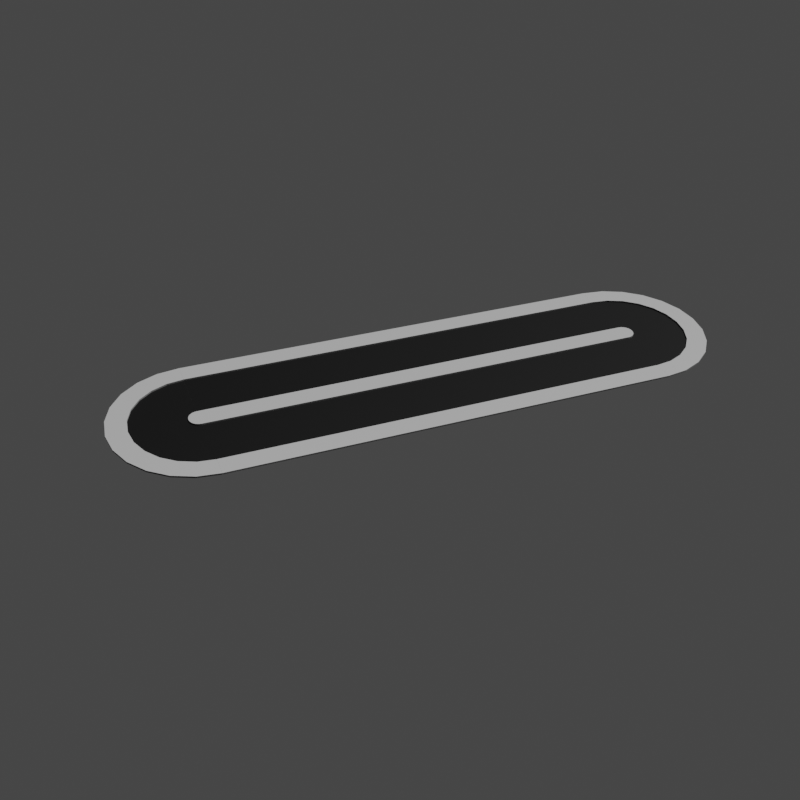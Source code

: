 # Source: Thumbnail_02.blend  (saved by Blender 2.80.75; exported with 4.5.12 LTS)
import bpy
from mathutils import Matrix  # noqa: F401  (used for matrix-valued properties, if any)

bpy.ops.wm.read_factory_settings(use_empty=True)
scene = bpy.context.scene
scene.name = 'Scene'

# ---- collections
col_collection = bpy.data.collections.new('Collection'); scene.collection.children.link(col_collection)

# ---- images (referenced by path relative to the original .blend; pixels are not part of the script)
import os
ASSET_DIR = os.environ.get("B2B_ASSET_DIR", "")  # directory of the original .blend (textures are referenced by path, not embedded)
HERE = os.path.dirname(os.path.abspath(__file__))  # packed textures are extracted next to this script under _unpacked/

def load_image(name, relpath, width, height, colorspace="sRGB"):
    """Load a texture the original file referenced (path relative to the .blend, or extracted next to this script)."""
    p = next((c for c in (os.path.join(HERE, relpath), os.path.join(ASSET_DIR, relpath)) if relpath and os.path.exists(c)), "")
    if p:
        img = bpy.data.images.load(p, check_existing=True)
        img.name = name
    else:  # same state as the original file: an image datablock whose file is absent (Cycles renders it pink)
        img = bpy.data.images.new(name, width, height)
        img.source = "FILE"
        img.filepath = "//" + (relpath or name)
    img.colorspace_settings.name = colorspace
    return img
img_road_002 = load_image('Road.002', 'road_02.png', 1024, 1024, 'sRGB')
img_end_01_001 = load_image('end_01.001', 'end_02.png', 1024, 1024, 'sRGB')

# ---- materials (node trees are filled in below, after node groups)
mat_material_018 = bpy.data.materials.new('Material.018')
mat_material_017 = bpy.data.materials.new('Material.017')
mat_material_016 = bpy.data.materials.new('Material.016')
mat_material_021 = bpy.data.materials.new('Material.021')
mat_material_020 = bpy.data.materials.new('Material.020')
mat_material_019 = bpy.data.materials.new('Material.019')

# ---- material node trees
mat_material_018.use_nodes = True; mat_material_018.node_tree.nodes.clear()
_N = mat_material_018.node_tree.nodes; _L = mat_material_018.node_tree.links
n0 = _N.new('ShaderNodeOutputMaterial'); n0.name = 'Material Output'; n0.location = (300, 300)
n1 = _N.new('ShaderNodeBsdfPrincipled'); n1.name = 'Principled BSDF'; n1.location = (10, 300)
n1.distribution = 'GGX'
n1.subsurface_method = 'BURLEY'
n1.inputs[0].default_value = (1.0, 1.0, 1.0, 1.0)
n1.inputs[3].default_value = 1.45
n1.inputs[27].default_value = (0.0, 0.0, 0.0, 1.0)
n1.inputs[28].default_value = 1.0
n2 = _N.new('ShaderNodeTexImage'); n2.name = 'Image Texture'; n2.location = (-4, 597)
n2.image = img_road_002
_L.new(n1.outputs[0], n0.inputs[0])
n0.is_active_output = True
mat_material_017.use_nodes = True; mat_material_017.node_tree.nodes.clear()
_N = mat_material_017.node_tree.nodes; _L = mat_material_017.node_tree.links
n0 = _N.new('ShaderNodeOutputMaterial'); n0.name = 'Material Output'; n0.location = (300, 300)
n1 = _N.new('ShaderNodeBsdfPrincipled'); n1.name = 'Principled BSDF'; n1.location = (10, 300)
n1.distribution = 'GGX'
n1.subsurface_method = 'BURLEY'
n1.inputs[0].default_value = (0.0, 0.0, 0.0, 1.0)
n1.inputs[3].default_value = 1.45
n1.inputs[13].default_value = 0.1261
n1.inputs[27].default_value = (0.0, 0.0, 0.0, 1.0)
n1.inputs[28].default_value = 1.0
n2 = _N.new('ShaderNodeTexImage'); n2.name = 'Image Texture'; n2.location = (24, 586)
n2.image = img_road_002
_L.new(n1.outputs[0], n0.inputs[0])
n0.is_active_output = True
mat_material_016.use_nodes = True; mat_material_016.node_tree.nodes.clear()
_N = mat_material_016.node_tree.nodes; _L = mat_material_016.node_tree.links
n0 = _N.new('ShaderNodeOutputMaterial'); n0.name = 'Material Output'; n0.location = (300, 300)
n1 = _N.new('ShaderNodeBsdfPrincipled'); n1.name = 'Principled BSDF'; n1.location = (10, 300)
n1.distribution = 'GGX'
n1.subsurface_method = 'BURLEY'
n1.inputs[0].default_value = (0.1193, 0.1193, 0.1193, 1.0)
n1.inputs[3].default_value = 1.45
n1.inputs[27].default_value = (0.0, 0.0, 0.0, 1.0)
n1.inputs[28].default_value = 1.0
n2 = _N.new('ShaderNodeTexImage'); n2.name = 'Image Texture'; n2.location = (20, 595)
n2.image = img_road_002
_L.new(n1.outputs[0], n0.inputs[0])
n0.is_active_output = True
mat_material_021.use_nodes = True; mat_material_021.node_tree.nodes.clear()
_N = mat_material_021.node_tree.nodes; _L = mat_material_021.node_tree.links
n0 = _N.new('ShaderNodeOutputMaterial'); n0.name = 'Material Output'; n0.location = (300, 300)
n1 = _N.new('ShaderNodeBsdfPrincipled'); n1.name = 'Principled BSDF'; n1.location = (10, 300)
n1.distribution = 'GGX'
n1.subsurface_method = 'BURLEY'
n1.inputs[0].default_value = (1.0, 1.0, 1.0, 1.0)
n1.inputs[3].default_value = 1.45
n1.inputs[27].default_value = (0.0, 0.0, 0.0, 1.0)
n1.inputs[28].default_value = 1.0
n2 = _N.new('ShaderNodeTexImage'); n2.name = 'Image Texture'; n2.location = (-4, 597)
n2.image = img_end_01_001
_L.new(n1.outputs[0], n0.inputs[0])
n0.is_active_output = True
mat_material_020.use_nodes = True; mat_material_020.node_tree.nodes.clear()
_N = mat_material_020.node_tree.nodes; _L = mat_material_020.node_tree.links
n0 = _N.new('ShaderNodeOutputMaterial'); n0.name = 'Material Output'; n0.location = (300, 300)
n1 = _N.new('ShaderNodeBsdfPrincipled'); n1.name = 'Principled BSDF'; n1.location = (10, 300)
n1.distribution = 'GGX'
n1.subsurface_method = 'BURLEY'
n1.inputs[0].default_value = (0.0, 0.0, 0.0, 1.0)
n1.inputs[3].default_value = 1.45
n1.inputs[13].default_value = 0.1261
n1.inputs[27].default_value = (0.0, 0.0, 0.0, 1.0)
n1.inputs[28].default_value = 1.0
n2 = _N.new('ShaderNodeTexImage'); n2.name = 'Image Texture'; n2.location = (24, 586)
n2.image = img_end_01_001
_L.new(n1.outputs[0], n0.inputs[0])
n0.is_active_output = True
mat_material_019.use_nodes = True; mat_material_019.node_tree.nodes.clear()
_N = mat_material_019.node_tree.nodes; _L = mat_material_019.node_tree.links
n0 = _N.new('ShaderNodeOutputMaterial'); n0.name = 'Material Output'; n0.location = (300, 300)
n1 = _N.new('ShaderNodeBsdfPrincipled'); n1.name = 'Principled BSDF'; n1.location = (10, 300)
n1.distribution = 'GGX'
n1.subsurface_method = 'BURLEY'
n1.inputs[0].default_value = (0.1193, 0.1193, 0.1193, 1.0)
n1.inputs[3].default_value = 1.45
n1.inputs[27].default_value = (0.0, 0.0, 0.0, 1.0)
n1.inputs[28].default_value = 1.0
n2 = _N.new('ShaderNodeTexImage'); n2.name = 'Image Texture'; n2.location = (20, 595)
n2.image = img_end_01_001
_L.new(n1.outputs[0], n0.inputs[0])
n0.is_active_output = True

# ---- world
world_world = bpy.data.worlds.new('World'); scene.world = world_world
world_world.use_nodes = True; world_world.node_tree.nodes.clear()
_N = world_world.node_tree.nodes; _L = world_world.node_tree.links
n0 = _N.new('ShaderNodeOutputWorld'); n0.name = 'World Output'; n0.location = (300, 300)
n1 = _N.new('ShaderNodeBackground'); n1.name = 'Background'; n1.location = (10, 300)
n1.inputs[0].default_value = (0.05088, 0.05088, 0.05088, 1.0)
_L.new(n1.outputs[0], n0.inputs[0])
n0.is_active_output = True
world_world.color = (0.05088, 0.05088, 0.05088)
world_world.use_sun_shadow = False
world_world.sun_shadow_jitter_overblur = 0.0

# ---- cameras
cam_camera = bpy.data.cameras.new('Camera')
cam_camera.clip_end = 100.0
cam_camera.ortho_scale = 7.314

# ---- lights
light_light = bpy.data.lights.new('Light', 'SUN')
light_light.transmission_factor = 0.0
light_light.angle = 0.1993
light_light.shadow_soft_size = 0.1
light_light.shadow_cascade_max_distance = 1000.0

# ---- meshes
me_plane = bpy.data.meshes.new('Plane')
me_plane.from_pydata([(-3.912, 0.0, -1.863e-09), (-0.6096, 0.0, -1.863e-09), (-3.912, 0.0, 0.1), (-5.132, 0.0, 0.1), (-5.132, 0.0, -1.863e-09), (-3.912, 1.5, -1.863e-09), (-3.912, 1.5, 0.1), (-5.132, 1.5, 0.1), (-5.132, 1.5, -1.863e-09), (-3.912, 4.5, -1.863e-09), (-3.912, 4.5, 0.1), (-5.132, 4.5, 0.1), (-5.132, 4.5, -1.863e-09), (-0.6096, 3.0, -1.863e-09), (-3.912, 3.0, -1.863e-09), (-3.912, 3.0, 0.1), (-5.132, 3.0, 0.1), (-5.132, 3.0, -1.863e-09), (3.912, 0.0, -1.863e-09), (3.912, 0.0, 0.1), (5.132, 0.0, 0.1), (5.132, 0.0, -1.863e-09), (0.6096, 1.5, -1.863e-09), (3.912, 1.5, -1.863e-09), (3.912, 1.5, 0.1), (5.132, 1.5, 0.1), (5.132, 1.5, -1.863e-09), (3.912, 4.5, -1.863e-09), (0.6096, 4.5, -1.863e-09), (3.912, 4.5, 0.1), (5.132, 4.5, 0.1), (5.132, 4.5, -1.863e-09), (3.912, 3.0, -1.863e-09), (3.912, 3.0, 0.1), (5.132, 3.0, 0.1), (5.132, 3.0, -1.863e-09), (-0.6096, 0.0, 0.1), (0.6096, 0.0, 0.1), (0.6096, 0.0, -1.863e-09), (-0.6096, 1.5, -1.863e-09), (-0.6096, 1.5, 0.1), (0.6096, 1.5, 0.1), (-0.6096, 4.5, -1.863e-09), (-0.6096, 4.5, 0.1), (0.6096, 4.5, 0.1), (-0.6096, 3.0, 0.1), (0.6096, 3.0, 0.1), (0.6096, 3.0, -1.863e-09), (-3.912, 4.5, -1.863e-09), (-0.6096, 4.5, -1.863e-09), (-3.912, 4.5, 0.1), (-5.132, 4.5, 0.1), (-5.132, 4.5, -1.863e-09), (-3.912, 6.0, -1.863e-09), (-3.912, 6.0, 0.1), (-5.132, 6.0, 0.1), (-5.132, 6.0, -1.863e-09), (-3.912, 9.0, -1.863e-09), (-3.912, 9.0, 0.1), (-5.132, 9.0, 0.1), (-5.132, 9.0, -1.863e-09), (-0.6096, 7.5, -1.863e-09), (-3.912, 7.5, -1.863e-09), (-3.912, 7.5, 0.1), (-5.132, 7.5, 0.1), (-5.132, 7.5, -1.863e-09), (3.912, 4.5, -1.863e-09), (3.912, 4.5, 0.1), (5.132, 4.5, 0.1), (5.132, 4.5, -1.863e-09), (0.6096, 6.0, -1.863e-09), (3.912, 6.0, -1.863e-09), (3.912, 6.0, 0.1), (5.132, 6.0, 0.1), (5.132, 6.0, -1.863e-09), (3.912, 9.0, -1.863e-09), (0.6096, 9.0, -1.863e-09), (3.912, 9.0, 0.1), (5.132, 9.0, 0.1), (5.132, 9.0, -1.863e-09), (3.912, 7.5, -1.863e-09), (3.912, 7.5, 0.1), (5.132, 7.5, 0.1), (5.132, 7.5, -1.863e-09), (-0.6096, 4.5, 0.1), (0.6096, 4.5, 0.1), (0.6096, 4.5, -1.863e-09), (-0.6096, 6.0, -1.863e-09), (-0.6096, 6.0, 0.1), (0.6096, 6.0, 0.1), (-0.6096, 9.0, -1.863e-09), (-0.6096, 9.0, 0.1), (0.6096, 9.0, 0.1), (-0.6096, 7.5, 0.1), (0.6096, 7.5, 0.1), (0.6096, 7.5, -1.863e-09), (-3.912, 9.0, -1.863e-09), (-0.6096, 9.0, -1.863e-09), (-3.912, 9.0, 0.1), (-5.132, 9.0, 0.1), (-5.132, 9.0, -1.863e-09), (-3.912, 10.5, -1.863e-09), (-3.912, 10.5, 0.1), (-5.132, 10.5, 0.1), (-5.132, 10.5, -1.863e-09), (-3.912, 13.5, -1.863e-09), (-3.912, 13.5, 0.1), (-5.132, 13.5, 0.1), (-5.132, 13.5, -1.863e-09), (-0.6096, 12.0, -1.863e-09), (-3.912, 12.0, -1.863e-09), (-3.912, 12.0, 0.1), (-5.132, 12.0, 0.1), (-5.132, 12.0, -1.863e-09), (3.912, 9.0, -1.863e-09), (3.912, 9.0, 0.1), (5.132, 9.0, 0.1), (5.132, 9.0, -1.863e-09), (0.6096, 10.5, -1.863e-09), (3.912, 10.5, -1.863e-09), (3.912, 10.5, 0.1), (5.132, 10.5, 0.1), (5.132, 10.5, -1.863e-09), (3.912, 13.5, -1.863e-09), (0.6096, 13.5, -1.863e-09), (3.912, 13.5, 0.1), (5.132, 13.5, 0.1), (5.132, 13.5, -1.863e-09), (3.912, 12.0, -1.863e-09), (3.912, 12.0, 0.1), (5.132, 12.0, 0.1), (5.132, 12.0, -1.863e-09), (-0.6096, 9.0, 0.1), (0.6096, 9.0, 0.1), (0.6096, 9.0, -1.863e-09), (-0.6096, 10.5, -1.863e-09), (-0.6096, 10.5, 0.1), (0.6096, 10.5, 0.1), (-0.6096, 13.5, -1.863e-09), (-0.6096, 13.5, 0.1), (0.6096, 13.5, 0.1), (-0.6096, 12.0, 0.1), (0.6096, 12.0, 0.1), (0.6096, 12.0, -1.863e-09), (-3.912, 13.5, -1.863e-09), (-0.6096, 13.5, -1.863e-09), (-3.912, 13.5, 0.1), (-5.132, 13.5, 0.1), (-5.132, 13.5, -1.863e-09), (-3.912, 15.0, -1.863e-09), (-3.912, 15.0, 0.1), (-5.132, 15.0, 0.1), (-5.132, 15.0, -1.863e-09), (-3.912, 18.0, -1.863e-09), (-3.912, 18.0, 0.1), (-5.132, 18.0, 0.1), (-5.132, 18.0, -1.863e-09), (-0.6096, 16.5, -1.863e-09), (-3.912, 16.5, -1.863e-09), (-3.912, 16.5, 0.1), (-5.132, 16.5, 0.1), (-5.132, 16.5, -1.863e-09), (3.912, 13.5, -1.863e-09), (3.912, 13.5, 0.1), (5.132, 13.5, 0.1), (5.132, 13.5, -1.863e-09), (0.6096, 15.0, -1.863e-09), (3.912, 15.0, -1.863e-09), (3.912, 15.0, 0.1), (5.132, 15.0, 0.1), (5.132, 15.0, -1.863e-09), (3.912, 18.0, -1.863e-09), (0.6096, 18.0, -1.863e-09), (3.912, 18.0, 0.1), (5.132, 18.0, 0.1), (5.132, 18.0, -1.863e-09), (3.912, 16.5, -1.863e-09), (3.912, 16.5, 0.1), (5.132, 16.5, 0.1), (5.132, 16.5, -1.863e-09), (-0.6096, 13.5, 0.1), (0.6096, 13.5, 0.1), (0.6096, 13.5, -1.863e-09), (-0.6096, 15.0, -1.863e-09), (-0.6096, 15.0, 0.1), (0.6096, 15.0, 0.1), (-0.6096, 18.0, -1.863e-09), (-0.6096, 18.0, 0.1), (0.6096, 18.0, 0.1), (-0.6096, 16.5, 0.1), (0.6096, 16.5, 0.1), (0.6096, 16.5, -1.863e-09), (-3.912, 18.0, -1.863e-09), (-0.6096, 18.0, -1.863e-09), (-3.912, 18.0, 0.1), (-5.132, 18.0, 0.1), (-5.132, 18.0, -1.863e-09), (-3.912, 19.5, -1.863e-09), (-3.912, 19.5, 0.1), (-5.132, 19.5, 0.1), (-5.132, 19.5, -1.863e-09), (-3.912, 22.5, -1.863e-09), (-3.912, 22.5, 0.1), (-5.132, 22.5, 0.1), (-5.132, 22.5, -1.863e-09), (-0.6096, 21.0, -1.863e-09), (-3.912, 21.0, -1.863e-09), (-3.912, 21.0, 0.1), (-5.132, 21.0, 0.1), (-5.132, 21.0, -1.863e-09), (3.912, 18.0, -1.863e-09), (3.912, 18.0, 0.1), (5.132, 18.0, 0.1), (5.132, 18.0, -1.863e-09), (0.6096, 19.5, -1.863e-09), (3.912, 19.5, -1.863e-09), (3.912, 19.5, 0.1), (5.132, 19.5, 0.1), (5.132, 19.5, -1.863e-09), (3.912, 22.5, -1.863e-09), (0.6096, 22.5, -1.863e-09), (3.912, 22.5, 0.1), (5.132, 22.5, 0.1), (5.132, 22.5, -1.863e-09), (3.912, 21.0, -1.863e-09), (3.912, 21.0, 0.1), (5.132, 21.0, 0.1), (5.132, 21.0, -1.863e-09), (-0.6096, 18.0, 0.1), (0.6096, 18.0, 0.1), (0.6096, 18.0, -1.863e-09), (-0.6096, 19.5, -1.863e-09), (-0.6096, 19.5, 0.1), (0.6096, 19.5, 0.1), (-0.6096, 22.5, -1.863e-09), (-0.6096, 22.5, 0.1), (0.6096, 22.5, 0.1), (-0.6096, 21.0, 0.1), (0.6096, 21.0, 0.1), (0.6096, 21.0, -1.863e-09), (-3.912, 22.5, -1.863e-09), (-0.6096, 22.5, -1.863e-09), (-3.912, 22.5, 0.1), (-5.132, 22.5, 0.1), (-5.132, 22.5, -1.863e-09), (-3.912, 24.0, -1.863e-09), (-3.912, 24.0, 0.1), (-5.132, 24.0, 0.1), (-5.132, 24.0, -1.863e-09), (-3.912, 27.0, -1.863e-09), (-3.912, 27.0, 0.1), (-5.132, 27.0, 0.1), (-5.132, 27.0, -1.863e-09), (-0.6096, 25.5, -1.863e-09), (-3.912, 25.5, -1.863e-09), (-3.912, 25.5, 0.1), (-5.132, 25.5, 0.1), (-5.132, 25.5, -1.863e-09), (3.912, 22.5, -1.863e-09), (3.912, 22.5, 0.1), (5.132, 22.5, 0.1), (5.132, 22.5, -1.863e-09), (0.6096, 24.0, -1.863e-09), (3.912, 24.0, -1.863e-09), (3.912, 24.0, 0.1), (5.132, 24.0, 0.1), (5.132, 24.0, -1.863e-09), (3.912, 27.0, -1.863e-09), (0.6096, 27.0, -1.863e-09), (3.912, 27.0, 0.1), (5.132, 27.0, 0.1), (5.132, 27.0, -1.863e-09), (3.912, 25.5, -1.863e-09), (3.912, 25.5, 0.1), (5.132, 25.5, 0.1), (5.132, 25.5, -1.863e-09), (-0.6096, 22.5, 0.1), (0.6096, 22.5, 0.1), (0.6096, 22.5, -1.863e-09), (-0.6096, 24.0, -1.863e-09), (-0.6096, 24.0, 0.1), (0.6096, 24.0, 0.1), (-0.6096, 27.0, -1.863e-09), (-0.6096, 27.0, 0.1), (0.6096, 27.0, 0.1), (-0.6096, 25.5, 0.1), (0.6096, 25.5, 0.1), (0.6096, 25.5, -1.863e-09)], [], [(5, 14, 15, 6), (5, 6, 2, 0), (6, 7, 3, 2), (7, 8, 4, 3), (1, 39, 5, 0), (13, 14, 5, 39), (6, 15, 16, 7), (7, 16, 17, 8), (14, 9, 10, 15), (15, 10, 11, 16), (16, 11, 12, 17), (42, 9, 14, 13), (23, 24, 33, 32), (23, 18, 19, 24), (24, 19, 20, 25), (25, 20, 21, 26), (38, 18, 23, 22), (47, 22, 23, 32), (24, 25, 34, 33), (25, 26, 35, 34), (32, 33, 29, 27), (33, 34, 30, 29), (34, 35, 31, 30), (28, 47, 32, 27), (39, 40, 45, 13), (39, 1, 36, 40), (40, 36, 37, 41), (41, 37, 38, 22), (40, 41, 46, 45), (41, 22, 47, 46), (13, 45, 43, 42), (45, 46, 44, 43), (46, 47, 28, 44), (53, 62, 63, 54), (53, 54, 50, 48), (54, 55, 51, 50), (55, 56, 52, 51), (49, 87, 53, 48), (61, 62, 53, 87), (54, 63, 64, 55), (55, 64, 65, 56), (62, 57, 58, 63), (63, 58, 59, 64), (64, 59, 60, 65), (90, 57, 62, 61), (71, 72, 81, 80), (71, 66, 67, 72), (72, 67, 68, 73), (73, 68, 69, 74), (86, 66, 71, 70), (95, 70, 71, 80), (72, 73, 82, 81), (73, 74, 83, 82), (80, 81, 77, 75), (81, 82, 78, 77), (82, 83, 79, 78), (76, 95, 80, 75), (87, 88, 93, 61), (87, 49, 84, 88), (88, 84, 85, 89), (89, 85, 86, 70), (88, 89, 94, 93), (89, 70, 95, 94), (61, 93, 91, 90), (93, 94, 92, 91), (94, 95, 76, 92), (101, 110, 111, 102), (101, 102, 98, 96), (102, 103, 99, 98), (103, 104, 100, 99), (97, 135, 101, 96), (109, 110, 101, 135), (102, 111, 112, 103), (103, 112, 113, 104), (110, 105, 106, 111), (111, 106, 107, 112), (112, 107, 108, 113), (138, 105, 110, 109), (119, 120, 129, 128), (119, 114, 115, 120), (120, 115, 116, 121), (121, 116, 117, 122), (134, 114, 119, 118), (143, 118, 119, 128), (120, 121, 130, 129), (121, 122, 131, 130), (128, 129, 125, 123), (129, 130, 126, 125), (130, 131, 127, 126), (124, 143, 128, 123), (135, 136, 141, 109), (135, 97, 132, 136), (136, 132, 133, 137), (137, 133, 134, 118), (136, 137, 142, 141), (137, 118, 143, 142), (109, 141, 139, 138), (141, 142, 140, 139), (142, 143, 124, 140), (149, 158, 159, 150), (149, 150, 146, 144), (150, 151, 147, 146), (151, 152, 148, 147), (145, 183, 149, 144), (157, 158, 149, 183), (150, 159, 160, 151), (151, 160, 161, 152), (158, 153, 154, 159), (159, 154, 155, 160), (160, 155, 156, 161), (186, 153, 158, 157), (167, 168, 177, 176), (167, 162, 163, 168), (168, 163, 164, 169), (169, 164, 165, 170), (182, 162, 167, 166), (191, 166, 167, 176), (168, 169, 178, 177), (169, 170, 179, 178), (176, 177, 173, 171), (177, 178, 174, 173), (178, 179, 175, 174), (172, 191, 176, 171), (183, 184, 189, 157), (183, 145, 180, 184), (184, 180, 181, 185), (185, 181, 182, 166), (184, 185, 190, 189), (185, 166, 191, 190), (157, 189, 187, 186), (189, 190, 188, 187), (190, 191, 172, 188), (197, 206, 207, 198), (197, 198, 194, 192), (198, 199, 195, 194), (199, 200, 196, 195), (193, 231, 197, 192), (205, 206, 197, 231), (198, 207, 208, 199), (199, 208, 209, 200), (206, 201, 202, 207), (207, 202, 203, 208), (208, 203, 204, 209), (234, 201, 206, 205), (215, 216, 225, 224), (215, 210, 211, 216), (216, 211, 212, 217), (217, 212, 213, 218), (230, 210, 215, 214), (239, 214, 215, 224), (216, 217, 226, 225), (217, 218, 227, 226), (224, 225, 221, 219), (225, 226, 222, 221), (226, 227, 223, 222), (220, 239, 224, 219), (231, 232, 237, 205), (231, 193, 228, 232), (232, 228, 229, 233), (233, 229, 230, 214), (232, 233, 238, 237), (233, 214, 239, 238), (205, 237, 235, 234), (237, 238, 236, 235), (238, 239, 220, 236), (245, 254, 255, 246), (245, 246, 242, 240), (246, 247, 243, 242), (247, 248, 244, 243), (241, 279, 245, 240), (253, 254, 245, 279), (246, 255, 256, 247), (247, 256, 257, 248), (254, 249, 250, 255), (255, 250, 251, 256), (256, 251, 252, 257), (282, 249, 254, 253), (263, 264, 273, 272), (263, 258, 259, 264), (264, 259, 260, 265), (265, 260, 261, 266), (278, 258, 263, 262), (287, 262, 263, 272), (264, 265, 274, 273), (265, 266, 275, 274), (272, 273, 269, 267), (273, 274, 270, 269), (274, 275, 271, 270), (268, 287, 272, 267), (279, 280, 285, 253), (279, 241, 276, 280), (280, 276, 277, 281), (281, 277, 278, 262), (280, 281, 286, 285), (281, 262, 287, 286), (253, 285, 283, 282), (285, 286, 284, 283), (286, 287, 268, 284)])
me_plane.polygons.foreach_set('material_index', [2, 2, 2, 2, 1, 1, 2, 2, 2, 2, 2, 1, 2, 2, 2, 2, 1, 1, 2, 2, 2, 2, 2, 1, 2, 2, 2, 2, 2, 2, 2, 2, 2, 2, 2, 2, 2, 1, 1, 2, 2, 2, 2, 2, 1, 2, 2, 2, 2, 1, 1, 2, 2, 2, 2, 2, 1, 2, 2, 2, 2, 2, 2, 2, 2, 2, 2, 2, 2, 2, 1, 1, 2, 2, 2, 2, 2, 1, 2, 2, 2, 2, 1, 1, 2, 2, 2, 2, 2, 1, 2, 2, 2, 2, 2, 2, 2, 2, 2, 2, 2, 2, 2, 1, 1, 2, 2, 2, 2, 2, 1, 2, 2, 2, 2, 1, 1, 2, 2, 2, 2, 2, 1, 2, 2, 2, 2, 2, 2, 2, 2, 2, 2, 2, 2, 2, 1, 1, 2, 2, 2, 2, 2, 1, 2, 2, 2, 2, 1, 1, 2, 2, 2, 2, 2, 1, 2, 2, 2, 2, 2, 2, 2, 2, 2, 2, 2, 2, 2, 1, 1, 2, 2, 2, 2, 2, 1, 2, 2, 2, 2, 1, 1, 2, 2, 2, 2, 2, 1, 2, 2, 2, 2, 2, 2, 2, 2, 2])
_uv = me_plane.uv_layers.new(name='UVMap')
_uv.uv.foreach_set('vector', [0.999, 0.9081, 0.999, 0.7283, 0.9101, 0.7283, 0.9101, 0.9081, 0.5445, 0.999, 0.5445, 0.9101, 0.3646, 0.9101, 0.3646, 0.999, 0.7263, 0.1828, 0.5465, 0.1828, 0.5465, 0.3626, 0.7263, 0.3626, 0.999, 0.1828, 0.9101, 0.1828, 0.9101, 0.3626, 0.999, 0.3626, 0.3626, 0.7263, 0.3626, 0.5465, 0.001001, 0.5465, 0.001001, 0.7263, 0.5445, 0.5445, 0.5445, 0.1828, 0.3646, 0.1828, 0.3646, 0.5445, 0.1808, 0.7283, 0.001001, 0.7283, 0.001001, 0.9081, 0.1808, 0.9081, 0.001001, 0.999, 0.1808, 0.999, 0.1808, 0.9101, 0.001001, 0.9101, 0.9081, 0.5445, 0.9081, 0.3646, 0.8192, 0.3646, 0.8192, 0.5445, 0.5445, 0.5465, 0.3646, 0.5465, 0.3646, 0.7263, 0.5445, 0.7263, 0.5465, 0.9081, 0.7263, 0.9081, 0.7263, 0.8192, 0.5465, 0.8192, 0.3626, 0.3626, 0.3626, 0.001001, 0.1828, 0.001001, 0.1828, 0.3626, 0.9081, 0.6354, 0.9081, 0.5465, 0.7283, 0.5465, 0.7283, 0.6354, 0.8172, 0.5445, 0.8172, 0.3646, 0.7283, 0.3646, 0.7283, 0.5445, 0.5445, 0.7283, 0.3646, 0.7283, 0.3646, 0.9081, 0.5445, 0.9081, 0.5465, 0.8172, 0.7263, 0.8172, 0.7263, 0.7283, 0.5465, 0.7283, 0.1808, 0.3626, 0.1808, 0.001001, 0.001001, 0.001001, 0.001001, 0.3626, 0.7263, 0.1808, 0.7263, 0.001001, 0.3646, 0.001001, 0.3646, 0.1808, 0.7263, 0.5465, 0.5465, 0.5465, 0.5465, 0.7263, 0.7263, 0.7263, 0.8172, 0.6374, 0.7283, 0.6374, 0.7283, 0.8172, 0.8172, 0.8172, 0.9081, 0.9081, 0.9081, 0.8192, 0.7283, 0.8192, 0.7283, 0.9081, 0.7263, 0.3646, 0.5465, 0.3646, 0.5465, 0.5445, 0.7263, 0.5445, 0.9081, 0.6374, 0.8192, 0.6374, 0.8192, 0.8172, 0.9081, 0.8172, 0.3626, 0.5445, 0.3626, 0.3646, 0.001001, 0.3646, 0.001001, 0.5445, 0.999, 0.001001, 0.9101, 0.001001, 0.9101, 0.1808, 0.999, 0.1808, 0.1828, 0.999, 0.3626, 0.999, 0.3626, 0.9101, 0.1828, 0.9101, 0.3626, 0.7283, 0.1828, 0.7283, 0.1828, 0.9081, 0.3626, 0.9081, 0.999, 0.5445, 0.999, 0.3646, 0.9101, 0.3646, 0.9101, 0.5445, 0.9081, 0.001001, 0.7283, 0.001001, 0.7283, 0.1808, 0.9081, 0.1808, 0.7263, 0.999, 0.7263, 0.9101, 0.5465, 0.9101, 0.5465, 0.999, 0.999, 0.5465, 0.9101, 0.5465, 0.9101, 0.7263, 0.999, 0.7263, 0.9081, 0.1828, 0.7283, 0.1828, 0.7283, 0.3626, 0.9081, 0.3626, 0.9081, 0.999, 0.9081, 0.9101, 0.7283, 0.9101, 0.7283, 0.999, 0.999, 0.9081, 0.999, 0.7283, 0.9101, 0.7283, 0.9101, 0.9081, 0.5445, 0.999, 0.5445, 0.9101, 0.3646, 0.9101, 0.3646, 0.999, 0.7263, 0.1828, 0.5465, 0.1828, 0.5465, 0.3626, 0.7263, 0.3626, 0.999, 0.1828, 0.9101, 0.1828, 0.9101, 0.3626, 0.999, 0.3626, 0.3626, 0.7263, 0.3626, 0.5465, 0.001001, 0.5465, 0.001001, 0.7263, 0.5445, 0.5445, 0.5445, 0.1828, 0.3646, 0.1828, 0.3646, 0.5445, 0.1808, 0.7283, 0.001001, 0.7283, 0.001001, 0.9081, 0.1808, 0.9081, 0.001001, 0.999, 0.1808, 0.999, 0.1808, 0.9101, 0.001001, 0.9101, 0.9081, 0.5445, 0.9081, 0.3646, 0.8192, 0.3646, 0.8192, 0.5445, 0.5445, 0.5465, 0.3646, 0.5465, 0.3646, 0.7263, 0.5445, 0.7263, 0.5465, 0.9081, 0.7263, 0.9081, 0.7263, 0.8192, 0.5465, 0.8192, 0.3626, 0.3626, 0.3626, 0.001001, 0.1828, 0.001001, 0.1828, 0.3626, 0.9081, 0.6354, 0.9081, 0.5465, 0.7283, 0.5465, 0.7283, 0.6354, 0.8172, 0.5445, 0.8172, 0.3646, 0.7283, 0.3646, 0.7283, 0.5445, 0.5445, 0.7283, 0.3646, 0.7283, 0.3646, 0.9081, 0.5445, 0.9081, 0.5465, 0.8172, 0.7263, 0.8172, 0.7263, 0.7283, 0.5465, 0.7283, 0.1808, 0.3626, 0.1808, 0.001001, 0.001001, 0.001001, 0.001001, 0.3626, 0.7263, 0.1808, 0.7263, 0.001001, 0.3646, 0.001001, 0.3646, 0.1808, 0.7263, 0.5465, 0.5465, 0.5465, 0.5465, 0.7263, 0.7263, 0.7263, 0.8172, 0.6374, 0.7283, 0.6374, 0.7283, 0.8172, 0.8172, 0.8172, 0.9081, 0.9081, 0.9081, 0.8192, 0.7283, 0.8192, 0.7283, 0.9081, 0.7263, 0.3646, 0.5465, 0.3646, 0.5465, 0.5445, 0.7263, 0.5445, 0.9081, 0.6374, 0.8192, 0.6374, 0.8192, 0.8172, 0.9081, 0.8172, 0.3626, 0.5445, 0.3626, 0.3646, 0.001001, 0.3646, 0.001001, 0.5445, 0.999, 0.001001, 0.9101, 0.001001, 0.9101, 0.1808, 0.999, 0.1808, 0.1828, 0.999, 0.3626, 0.999, 0.3626, 0.9101, 0.1828, 0.9101, 0.3626, 0.7283, 0.1828, 0.7283, 0.1828, 0.9081, 0.3626, 0.9081, 0.999, 0.5445, 0.999, 0.3646, 0.9101, 0.3646, 0.9101, 0.5445, 0.9081, 0.001001, 0.7283, 0.001001, 0.7283, 0.1808, 0.9081, 0.1808, 0.7263, 0.999, 0.7263, 0.9101, 0.5465, 0.9101, 0.5465, 0.999, 0.999, 0.5465, 0.9101, 0.5465, 0.9101, 0.7263, 0.999, 0.7263, 0.9081, 0.1828, 0.7283, 0.1828, 0.7283, 0.3626, 0.9081, 0.3626, 0.9081, 0.999, 0.9081, 0.9101, 0.7283, 0.9101, 0.7283, 0.999, 0.999, 0.9081, 0.999, 0.7283, 0.9101, 0.7283, 0.9101, 0.9081, 0.5445, 0.999, 0.5445, 0.9101, 0.3646, 0.9101, 0.3646, 0.999, 0.7263, 0.1828, 0.5465, 0.1828, 0.5465, 0.3626, 0.7263, 0.3626, 0.999, 0.1828, 0.9101, 0.1828, 0.9101, 0.3626, 0.999, 0.3626, 0.3626, 0.7263, 0.3626, 0.5465, 0.001001, 0.5465, 0.001001, 0.7263, 0.5445, 0.5445, 0.5445, 0.1828, 0.3646, 0.1828, 0.3646, 0.5445, 0.1808, 0.7283, 0.001001, 0.7283, 0.001001, 0.9081, 0.1808, 0.9081, 0.001001, 0.999, 0.1808, 0.999, 0.1808, 0.9101, 0.001001, 0.9101, 0.9081, 0.5445, 0.9081, 0.3646, 0.8192, 0.3646, 0.8192, 0.5445, 0.5445, 0.5465, 0.3646, 0.5465, 0.3646, 0.7263, 0.5445, 0.7263, 0.5465, 0.9081, 0.7263, 0.9081, 0.7263, 0.8192, 0.5465, 0.8192, 0.3626, 0.3626, 0.3626, 0.001001, 0.1828, 0.001001, 0.1828, 0.3626, 0.9081, 0.6354, 0.9081, 0.5465, 0.7283, 0.5465, 0.7283, 0.6354, 0.8172, 0.5445, 0.8172, 0.3646, 0.7283, 0.3646, 0.7283, 0.5445, 0.5445, 0.7283, 0.3646, 0.7283, 0.3646, 0.9081, 0.5445, 0.9081, 0.5465, 0.8172, 0.7263, 0.8172, 0.7263, 0.7283, 0.5465, 0.7283, 0.1808, 0.3626, 0.1808, 0.001001, 0.001001, 0.001001, 0.001001, 0.3626, 0.7263, 0.1808, 0.7263, 0.001001, 0.3646, 0.001001, 0.3646, 0.1808, 0.7263, 0.5465, 0.5465, 0.5465, 0.5465, 0.7263, 0.7263, 0.7263, 0.8172, 0.6374, 0.7283, 0.6374, 0.7283, 0.8172, 0.8172, 0.8172, 0.9081, 0.9081, 0.9081, 0.8192, 0.7283, 0.8192, 0.7283, 0.9081, 0.7263, 0.3646, 0.5465, 0.3646, 0.5465, 0.5445, 0.7263, 0.5445, 0.9081, 0.6374, 0.8192, 0.6374, 0.8192, 0.8172, 0.9081, 0.8172, 0.3626, 0.5445, 0.3626, 0.3646, 0.001001, 0.3646, 0.001001, 0.5445, 0.999, 0.001001, 0.9101, 0.001001, 0.9101, 0.1808, 0.999, 0.1808, 0.1828, 0.999, 0.3626, 0.999, 0.3626, 0.9101, 0.1828, 0.9101, 0.3626, 0.7283, 0.1828, 0.7283, 0.1828, 0.9081, 0.3626, 0.9081, 0.999, 0.5445, 0.999, 0.3646, 0.9101, 0.3646, 0.9101, 0.5445, 0.9081, 0.001001, 0.7283, 0.001001, 0.7283, 0.1808, 0.9081, 0.1808, 0.7263, 0.999, 0.7263, 0.9101, 0.5465, 0.9101, 0.5465, 0.999, 0.999, 0.5465, 0.9101, 0.5465, 0.9101, 0.7263, 0.999, 0.7263, 0.9081, 0.1828, 0.7283, 0.1828, 0.7283, 0.3626, 0.9081, 0.3626, 0.9081, 0.999, 0.9081, 0.9101, 0.7283, 0.9101, 0.7283, 0.999, 0.999, 0.9081, 0.999, 0.7283, 0.9101, 0.7283, 0.9101, 0.9081, 0.5445, 0.999, 0.5445, 0.9101, 0.3646, 0.9101, 0.3646, 0.999, 0.7263, 0.1828, 0.5465, 0.1828, 0.5465, 0.3626, 0.7263, 0.3626, 0.999, 0.1828, 0.9101, 0.1828, 0.9101, 0.3626, 0.999, 0.3626, 0.3626, 0.7263, 0.3626, 0.5465, 0.001001, 0.5465, 0.001001, 0.7263, 0.5445, 0.5445, 0.5445, 0.1828, 0.3646, 0.1828, 0.3646, 0.5445, 0.1808, 0.7283, 0.001001, 0.7283, 0.001001, 0.9081, 0.1808, 0.9081, 0.001001, 0.999, 0.1808, 0.999, 0.1808, 0.9101, 0.001001, 0.9101, 0.9081, 0.5445, 0.9081, 0.3646, 0.8192, 0.3646, 0.8192, 0.5445, 0.5445, 0.5465, 0.3646, 0.5465, 0.3646, 0.7263, 0.5445, 0.7263, 0.5465, 0.9081, 0.7263, 0.9081, 0.7263, 0.8192, 0.5465, 0.8192, 0.3626, 0.3626, 0.3626, 0.001001, 0.1828, 0.001001, 0.1828, 0.3626, 0.9081, 0.6354, 0.9081, 0.5465, 0.7283, 0.5465, 0.7283, 0.6354, 0.8172, 0.5445, 0.8172, 0.3646, 0.7283, 0.3646, 0.7283, 0.5445, 0.5445, 0.7283, 0.3646, 0.7283, 0.3646, 0.9081, 0.5445, 0.9081, 0.5465, 0.8172, 0.7263, 0.8172, 0.7263, 0.7283, 0.5465, 0.7283, 0.1808, 0.3626, 0.1808, 0.001001, 0.001001, 0.001001, 0.001001, 0.3626, 0.7263, 0.1808, 0.7263, 0.001001, 0.3646, 0.001001, 0.3646, 0.1808, 0.7263, 0.5465, 0.5465, 0.5465, 0.5465, 0.7263, 0.7263, 0.7263, 0.8172, 0.6374, 0.7283, 0.6374, 0.7283, 0.8172, 0.8172, 0.8172, 0.9081, 0.9081, 0.9081, 0.8192, 0.7283, 0.8192, 0.7283, 0.9081, 0.7263, 0.3646, 0.5465, 0.3646, 0.5465, 0.5445, 0.7263, 0.5445, 0.9081, 0.6374, 0.8192, 0.6374, 0.8192, 0.8172, 0.9081, 0.8172, 0.3626, 0.5445, 0.3626, 0.3646, 0.001001, 0.3646, 0.001001, 0.5445, 0.999, 0.001001, 0.9101, 0.001001, 0.9101, 0.1808, 0.999, 0.1808, 0.1828, 0.999, 0.3626, 0.999, 0.3626, 0.9101, 0.1828, 0.9101, 0.3626, 0.7283, 0.1828, 0.7283, 0.1828, 0.9081, 0.3626, 0.9081, 0.999, 0.5445, 0.999, 0.3646, 0.9101, 0.3646, 0.9101, 0.5445, 0.9081, 0.001001, 0.7283, 0.001001, 0.7283, 0.1808, 0.9081, 0.1808, 0.7263, 0.999, 0.7263, 0.9101, 0.5465, 0.9101, 0.5465, 0.999, 0.999, 0.5465, 0.9101, 0.5465, 0.9101, 0.7263, 0.999, 0.7263, 0.9081, 0.1828, 0.7283, 0.1828, 0.7283, 0.3626, 0.9081, 0.3626, 0.9081, 0.999, 0.9081, 0.9101, 0.7283, 0.9101, 0.7283, 0.999, 0.999, 0.9081, 0.999, 0.7283, 0.9101, 0.7283, 0.9101, 0.9081, 0.5445, 0.999, 0.5445, 0.9101, 0.3646, 0.9101, 0.3646, 0.999, 0.7263, 0.1828, 0.5465, 0.1828, 0.5465, 0.3626, 0.7263, 0.3626, 0.999, 0.1828, 0.9101, 0.1828, 0.9101, 0.3626, 0.999, 0.3626, 0.3626, 0.7263, 0.3626, 0.5465, 0.001001, 0.5465, 0.001001, 0.7263, 0.5445, 0.5445, 0.5445, 0.1828, 0.3646, 0.1828, 0.3646, 0.5445, 0.1808, 0.7283, 0.001001, 0.7283, 0.001001, 0.9081, 0.1808, 0.9081, 0.001001, 0.999, 0.1808, 0.999, 0.1808, 0.9101, 0.001001, 0.9101, 0.9081, 0.5445, 0.9081, 0.3646, 0.8192, 0.3646, 0.8192, 0.5445, 0.5445, 0.5465, 0.3646, 0.5465, 0.3646, 0.7263, 0.5445, 0.7263, 0.5465, 0.9081, 0.7263, 0.9081, 0.7263, 0.8192, 0.5465, 0.8192, 0.3626, 0.3626, 0.3626, 0.001001, 0.1828, 0.001001, 0.1828, 0.3626, 0.9081, 0.6354, 0.9081, 0.5465, 0.7283, 0.5465, 0.7283, 0.6354, 0.8172, 0.5445, 0.8172, 0.3646, 0.7283, 0.3646, 0.7283, 0.5445, 0.5445, 0.7283, 0.3646, 0.7283, 0.3646, 0.9081, 0.5445, 0.9081, 0.5465, 0.8172, 0.7263, 0.8172, 0.7263, 0.7283, 0.5465, 0.7283, 0.1808, 0.3626, 0.1808, 0.001001, 0.001001, 0.001001, 0.001001, 0.3626, 0.7263, 0.1808, 0.7263, 0.001001, 0.3646, 0.001001, 0.3646, 0.1808, 0.7263, 0.5465, 0.5465, 0.5465, 0.5465, 0.7263, 0.7263, 0.7263, 0.8172, 0.6374, 0.7283, 0.6374, 0.7283, 0.8172, 0.8172, 0.8172, 0.9081, 0.9081, 0.9081, 0.8192, 0.7283, 0.8192, 0.7283, 0.9081, 0.7263, 0.3646, 0.5465, 0.3646, 0.5465, 0.5445, 0.7263, 0.5445, 0.9081, 0.6374, 0.8192, 0.6374, 0.8192, 0.8172, 0.9081, 0.8172, 0.3626, 0.5445, 0.3626, 0.3646, 0.001001, 0.3646, 0.001001, 0.5445, 0.999, 0.001001, 0.9101, 0.001001, 0.9101, 0.1808, 0.999, 0.1808, 0.1828, 0.999, 0.3626, 0.999, 0.3626, 0.9101, 0.1828, 0.9101, 0.3626, 0.7283, 0.1828, 0.7283, 0.1828, 0.9081, 0.3626, 0.9081, 0.999, 0.5445, 0.999, 0.3646, 0.9101, 0.3646, 0.9101, 0.5445, 0.9081, 0.001001, 0.7283, 0.001001, 0.7283, 0.1808, 0.9081, 0.1808, 0.7263, 0.999, 0.7263, 0.9101, 0.5465, 0.9101, 0.5465, 0.999, 0.999, 0.5465, 0.9101, 0.5465, 0.9101, 0.7263, 0.999, 0.7263, 0.9081, 0.1828, 0.7283, 0.1828, 0.7283, 0.3626, 0.9081, 0.3626, 0.9081, 0.999, 0.9081, 0.9101, 0.7283, 0.9101, 0.7283, 0.999, 0.999, 0.9081, 0.999, 0.7283, 0.9101, 0.7283, 0.9101, 0.9081, 0.5445, 0.999, 0.5445, 0.9101, 0.3646, 0.9101, 0.3646, 0.999, 0.7263, 0.1828, 0.5465, 0.1828, 0.5465, 0.3626, 0.7263, 0.3626, 0.999, 0.1828, 0.9101, 0.1828, 0.9101, 0.3626, 0.999, 0.3626, 0.3626, 0.7263, 0.3626, 0.5465, 0.001001, 0.5465, 0.001001, 0.7263, 0.5445, 0.5445, 0.5445, 0.1828, 0.3646, 0.1828, 0.3646, 0.5445, 0.1808, 0.7283, 0.001001, 0.7283, 0.001001, 0.9081, 0.1808, 0.9081, 0.001001, 0.999, 0.1808, 0.999, 0.1808, 0.9101, 0.001001, 0.9101, 0.9081, 0.5445, 0.9081, 0.3646, 0.8192, 0.3646, 0.8192, 0.5445, 0.5445, 0.5465, 0.3646, 0.5465, 0.3646, 0.7263, 0.5445, 0.7263, 0.5465, 0.9081, 0.7263, 0.9081, 0.7263, 0.8192, 0.5465, 0.8192, 0.3626, 0.3626, 0.3626, 0.001001, 0.1828, 0.001001, 0.1828, 0.3626, 0.9081, 0.6354, 0.9081, 0.5465, 0.7283, 0.5465, 0.7283, 0.6354, 0.8172, 0.5445, 0.8172, 0.3646, 0.7283, 0.3646, 0.7283, 0.5445, 0.5445, 0.7283, 0.3646, 0.7283, 0.3646, 0.9081, 0.5445, 0.9081, 0.5465, 0.8172, 0.7263, 0.8172, 0.7263, 0.7283, 0.5465, 0.7283, 0.1808, 0.3626, 0.1808, 0.001001, 0.001001, 0.001001, 0.001001, 0.3626, 0.7263, 0.1808, 0.7263, 0.001001, 0.3646, 0.001001, 0.3646, 0.1808, 0.7263, 0.5465, 0.5465, 0.5465, 0.5465, 0.7263, 0.7263, 0.7263, 0.8172, 0.6374, 0.7283, 0.6374, 0.7283, 0.8172, 0.8172, 0.8172, 0.9081, 0.9081, 0.9081, 0.8192, 0.7283, 0.8192, 0.7283, 0.9081, 0.7263, 0.3646, 0.5465, 0.3646, 0.5465, 0.5445, 0.7263, 0.5445, 0.9081, 0.6374, 0.8192, 0.6374, 0.8192, 0.8172, 0.9081, 0.8172, 0.3626, 0.5445, 0.3626, 0.3646, 0.001001, 0.3646, 0.001001, 0.5445, 0.999, 0.001001, 0.9101, 0.001001, 0.9101, 0.1808, 0.999, 0.1808, 0.1828, 0.999, 0.3626, 0.999, 0.3626, 0.9101, 0.1828, 0.9101, 0.3626, 0.7283, 0.1828, 0.7283, 0.1828, 0.9081, 0.3626, 0.9081, 0.999, 0.5445, 0.999, 0.3646, 0.9101, 0.3646, 0.9101, 0.5445, 0.9081, 0.001001, 0.7283, 0.001001, 0.7283, 0.1808, 0.9081, 0.1808, 0.7263, 0.999, 0.7263, 0.9101, 0.5465, 0.9101, 0.5465, 0.999, 0.999, 0.5465, 0.9101, 0.5465, 0.9101, 0.7263, 0.999, 0.7263, 0.9081, 0.1828, 0.7283, 0.1828, 0.7283, 0.3626, 0.9081, 0.3626, 0.9081, 0.999, 0.9081, 0.9101, 0.7283, 0.9101, 0.7283, 0.999])
me_plane.materials.append(mat_material_018)
me_plane.materials.append(mat_material_017)
me_plane.materials.append(mat_material_016)
me_plane.use_remesh_preserve_volume = False
me_plane.use_remesh_preserve_attributes = False
me_plane.use_mirror_vertex_groups = False
me_plane.update()
me_plane_001 = bpy.data.meshes.new('Plane.001')
me_plane_001.from_pydata([(-3.912, 0.0, -1.863e-09), (-0.6096, 0.0, -1.863e-09), (-3.912, 0.0, 0.1), (-5.132, 0.0, 0.1), (-5.132, 0.0, -1.863e-09), (-0.5888, 0.1578, 0.1), (-4.957, 1.328, -1.863e-09), (-4.957, 1.328, 0.1), (-3.779, 1.013, 0.1), (-0.6096, 0.0, 0.1), (-0.5888, 0.1578, -1.863e-09), (-3.779, 1.013, -1.863e-09), (-0.5279, 0.3048, 0.1), (-4.444, 2.566, -1.863e-09), (-4.444, 2.566, 0.1), (-3.388, 1.956, 0.1), (-0.5279, 0.3048, -1.863e-09), (-3.388, 1.956, -1.863e-09), (-0.4311, 0.4311, 0.1), (-3.629, 3.629, -1.863e-09), (-3.629, 3.629, 0.1), (-2.766, 2.766, 0.1), (-0.4311, 0.4311, -1.863e-09), (-2.766, 2.766, -1.863e-09), (-0.3048, 0.5279, 0.1), (-2.566, 4.444, -1.863e-09), (-2.566, 4.444, 0.1), (-1.956, 3.388, 0.1), (-0.3048, 0.5279, -1.863e-09), (-1.956, 3.388, -1.863e-09), (-0.1578, 0.5888, 0.1), (-1.328, 4.957, -1.863e-09), (-1.328, 4.957, 0.1), (-1.013, 3.779, 0.1), (-0.1578, 0.5888, -1.863e-09), (-1.013, 3.779, -1.863e-09), (0.0, 0.6096, 0.1), (0.0, 5.132, -1.863e-09), (0.0, 5.132, 0.1), (0.0, 3.912, 0.1), (-2.98e-08, 0.6096, -1.863e-09), (0.0, 3.912, -1.863e-09), (0.1578, 0.5888, 0.1), (1.328, 4.957, -1.863e-09), (1.328, 4.957, 0.1), (1.013, 3.779, 0.1), (0.1578, 0.5888, -1.863e-09), (1.013, 3.779, -1.863e-09), (0.3048, 0.5279, 0.1), (2.566, 4.444, -1.863e-09), (2.566, 4.444, 0.1), (1.956, 3.388, 0.1), (0.3048, 0.5279, -1.863e-09), (1.956, 3.388, -1.863e-09), (0.4311, 0.4311, 0.1), (3.629, 3.629, -1.863e-09), (3.629, 3.629, 0.1), (2.766, 2.766, 0.1), (0.4311, 0.4311, -1.863e-09), (2.766, 2.766, -1.863e-09), (0.5279, 0.3048, 0.1), (4.444, 2.566, -1.863e-09), (4.444, 2.566, 0.1), (3.388, 1.956, 0.1), (0.5279, 0.3048, -1.863e-09), (3.388, 1.956, -1.863e-09), (0.5888, 0.1578, 0.1), (4.957, 1.328, -1.863e-09), (4.957, 1.328, 0.1), (3.779, 1.013, 0.1), (0.5888, 0.1578, -1.863e-09), (3.779, 1.013, -1.863e-09), (-1.151e-07, -3.085e-08, 0.1), (0.6096, 0.0, 0.1), (5.132, -1.192e-07, -1.863e-09), (5.132, -1.192e-07, 0.1), (3.912, 0.0, 0.1), (0.6096, 5.96e-08, -1.863e-09), (3.912, 0.0, -1.863e-09)], [], [(3, 4, 6, 7), (0, 2, 8, 11), (9, 1, 10, 5), (2, 3, 7, 8), (1, 0, 11, 10), (72, 9, 5), (8, 7, 14, 15), (5, 10, 16, 12), (11, 8, 15, 17), (7, 6, 13, 14), (72, 5, 12), (10, 11, 17, 16), (17, 15, 21, 23), (14, 13, 19, 20), (72, 12, 18), (16, 17, 23, 22), (15, 14, 20, 21), (12, 16, 22, 18), (23, 21, 27, 29), (20, 19, 25, 26), (72, 18, 24), (22, 23, 29, 28), (21, 20, 26, 27), (18, 22, 28, 24), (29, 27, 33, 35), (26, 25, 31, 32), (72, 24, 30), (28, 29, 35, 34), (27, 26, 32, 33), (24, 28, 34, 30), (35, 33, 39, 41), (32, 31, 37, 38), (72, 30, 36), (34, 35, 41, 40), (33, 32, 38, 39), (30, 34, 40, 36), (38, 37, 43, 44), (72, 36, 42), (40, 41, 47, 46), (39, 38, 44, 45), (36, 40, 46, 42), (41, 39, 45, 47), (72, 42, 48), (46, 47, 53, 52), (45, 44, 50, 51), (42, 46, 52, 48), (47, 45, 51, 53), (44, 43, 49, 50), (52, 53, 59, 58), (51, 50, 56, 57), (48, 52, 58, 54), (53, 51, 57, 59), (50, 49, 55, 56), (72, 48, 54), (58, 59, 65, 64), (57, 56, 62, 63), (54, 58, 64, 60), (59, 57, 63, 65), (56, 55, 61, 62), (72, 54, 60), (64, 65, 71, 70), (63, 62, 68, 69), (60, 64, 70, 66), (65, 63, 69, 71), (62, 61, 67, 68), (72, 60, 66), (69, 68, 75, 76), (66, 70, 77, 73), (71, 69, 76, 78), (68, 67, 74, 75), (72, 66, 73), (70, 71, 78, 77)])
me_plane_001.polygons.foreach_set('material_index', [2, 2, 2, 2, 1, 2, 2, 2, 2, 2, 2, 1, 2, 2, 2, 1, 2, 2, 2, 2, 2, 1, 2, 2, 2, 2, 2, 1, 2, 2, 2, 2, 2, 1, 2, 2, 2, 2, 1, 2, 2, 2, 2, 1, 2, 2, 2, 2, 1, 2, 2, 2, 2, 2, 1, 2, 2, 2, 2, 2, 1, 2, 2, 2, 2, 2, 2, 2, 2, 2, 2, 1])
_uv = me_plane_001.uv_layers.new(name='UVMap')
_uv.uv.foreach_set('vector', [0.8937, 0.2172, 0.8694, 0.2172, 0.8694, 0.4314, 0.8937, 0.4314, 0.3148, 0.999, 0.3148, 0.974, 0.2115, 0.974, 0.2115, 0.999, 0.999, 0.1361, 0.9747, 0.1361, 0.9747, 0.1612, 0.999, 0.1612, 0.4201, 0.001001, 0.2115, 0.001001, 0.2115, 0.2152, 0.4201, 0.2152, 0.8411, 0.4314, 0.8411, 0.2172, 0.7378, 0.2172, 0.7378, 0.4314, 0.5283, 0.999, 0.6306, 0.975, 0.6306, 0.999, 0.2095, 0.4334, 0.001001, 0.4334, 0.001001, 0.6476, 0.2095, 0.6476, 0.9727, 0.1361, 0.9484, 0.1361, 0.9484, 0.1612, 0.9727, 0.1612, 0.2095, 0.999, 0.2095, 0.974, 0.1063, 0.974, 0.1063, 0.999, 0.8937, 0.6496, 0.8694, 0.6496, 0.8694, 0.8639, 0.8937, 0.8639, 0.6296, 0.974, 0.5273, 0.974, 0.5273, 0.998, 0.4221, 0.7558, 0.6306, 0.7558, 0.6306, 0.6496, 0.4221, 0.6496, 0.9464, 0.4334, 0.9221, 0.4334, 0.9221, 0.5395, 0.9464, 0.5395, 0.8411, 0.9179, 0.8411, 0.8929, 0.6326, 0.8929, 0.6326, 0.9179, 0.9464, 0.7588, 0.9464, 0.8639, 0.9231, 0.8639, 0.7358, 0.4314, 0.7358, 0.2172, 0.6326, 0.2172, 0.6326, 0.4314, 0.4201, 0.6496, 0.2115, 0.6496, 0.2115, 0.8639, 0.4201, 0.8639, 0.999, 0.1091, 0.9747, 0.1091, 0.9747, 0.1341, 0.999, 0.1341, 0.9464, 0.972, 0.9464, 0.9469, 0.8431, 0.9469, 0.8431, 0.972, 0.8674, 0.6496, 0.8431, 0.6496, 0.8431, 0.8639, 0.8674, 0.8639, 0.9221, 0.8629, 0.9221, 0.7578, 0.9454, 0.7578, 0.6326, 0.5395, 0.8411, 0.5395, 0.8411, 0.4334, 0.6326, 0.4334, 0.6306, 0.2172, 0.4221, 0.2172, 0.4221, 0.4314, 0.6306, 0.4314, 0.9727, 0.1091, 0.9484, 0.1091, 0.9484, 0.1341, 0.9727, 0.1341, 0.9464, 0.3253, 0.9221, 0.3253, 0.9221, 0.4314, 0.9464, 0.4314, 0.8411, 0.972, 0.8411, 0.9469, 0.6326, 0.9469, 0.6326, 0.972, 0.4231, 0.999, 0.5253, 0.999, 0.5253, 0.975, 0.8411, 0.7558, 0.8411, 0.5415, 0.7378, 0.5415, 0.7378, 0.7558, 0.2095, 0.2172, 0.001001, 0.2172, 0.001001, 0.4314, 0.2095, 0.4314, 0.999, 0.08208, 0.9747, 0.08208, 0.9747, 0.1071, 0.999, 0.1071, 0.9464, 0.9179, 0.9464, 0.8929, 0.8431, 0.8929, 0.8431, 0.9179, 0.8674, 0.4334, 0.8431, 0.4334, 0.8431, 0.6476, 0.8674, 0.6476, 0.5243, 0.974, 0.4221, 0.974, 0.4221, 0.998, 0.2115, 0.972, 0.4201, 0.972, 0.4201, 0.8659, 0.2115, 0.8659, 0.8411, 0.001001, 0.6326, 0.001001, 0.6326, 0.2152, 0.8411, 0.2152, 0.9727, 0.08208, 0.9484, 0.08208, 0.9484, 0.1071, 0.9727, 0.1071, 0.8674, 0.2172, 0.8431, 0.2172, 0.8431, 0.4314, 0.8674, 0.4314, 0.9464, 0.6507, 0.9464, 0.7558, 0.9231, 0.7558, 0.001001, 0.972, 0.2095, 0.972, 0.2095, 0.8659, 0.001001, 0.8659, 0.4201, 0.4334, 0.2115, 0.4334, 0.2115, 0.6476, 0.4201, 0.6476, 0.999, 0.05506, 0.9747, 0.05506, 0.9747, 0.08008, 0.999, 0.08008, 0.9464, 0.2172, 0.9221, 0.2172, 0.9221, 0.3233, 0.9464, 0.3233, 0.9221, 0.7548, 0.9221, 0.6496, 0.9454, 0.6496, 0.4221, 0.972, 0.6306, 0.972, 0.6306, 0.8659, 0.4221, 0.8659, 0.2095, 0.001001, 0.001001, 0.001001, 0.001001, 0.2152, 0.2095, 0.2152, 0.9727, 0.05506, 0.9484, 0.05506, 0.9484, 0.08008, 0.9727, 0.08008, 0.9201, 0.6496, 0.8957, 0.6496, 0.8957, 0.7558, 0.9201, 0.7558, 0.8411, 0.9449, 0.8411, 0.9199, 0.6326, 0.9199, 0.6326, 0.9449, 0.7358, 0.7558, 0.7358, 0.5415, 0.6326, 0.5415, 0.6326, 0.7558, 0.6306, 0.001001, 0.4221, 0.001001, 0.4221, 0.2152, 0.6306, 0.2152, 0.999, 0.02803, 0.9747, 0.02803, 0.9747, 0.05305, 0.999, 0.05305, 0.9464, 0.8909, 0.9464, 0.8659, 0.8431, 0.8659, 0.8431, 0.8909, 0.9201, 0.4334, 0.8957, 0.4334, 0.8957, 0.6476, 0.9201, 0.6476, 0.3178, 0.999, 0.4201, 0.999, 0.4201, 0.975, 0.4221, 0.8639, 0.6306, 0.8639, 0.6306, 0.7578, 0.4221, 0.7578, 0.2095, 0.6496, 0.001001, 0.6496, 0.001001, 0.8639, 0.2095, 0.8639, 0.9727, 0.02803, 0.9484, 0.02803, 0.9484, 0.05305, 0.9727, 0.05305, 0.9201, 0.7578, 0.8957, 0.7578, 0.8957, 0.8639, 0.9201, 0.8639, 0.8411, 0.8909, 0.8411, 0.8659, 0.6326, 0.8659, 0.6326, 0.8909, 0.4191, 0.974, 0.3168, 0.974, 0.3168, 0.998, 0.9464, 0.2152, 0.9464, 0.001001, 0.8431, 0.001001, 0.8431, 0.2152, 0.4201, 0.2172, 0.2115, 0.2172, 0.2115, 0.4314, 0.4201, 0.4314, 0.999, 0.001001, 0.9747, 0.001001, 0.9747, 0.02603, 0.999, 0.02603, 0.9464, 0.9449, 0.9464, 0.9199, 0.8431, 0.9199, 0.8431, 0.9449, 0.8937, 0.4334, 0.8694, 0.4334, 0.8694, 0.6476, 0.8937, 0.6476, 0.9464, 0.5425, 0.9231, 0.6476, 0.9464, 0.6476, 0.6306, 0.4334, 0.4221, 0.4334, 0.4221, 0.6476, 0.6306, 0.6476, 0.9727, 0.001001, 0.9484, 0.001001, 0.9484, 0.02603, 0.9727, 0.02603, 0.1043, 0.999, 0.1043, 0.974, 0.001001, 0.974, 0.001001, 0.999, 0.9201, 0.2172, 0.8957, 0.2172, 0.8957, 0.4314, 0.9201, 0.4314, 0.9221, 0.6466, 0.9221, 0.5415, 0.9454, 0.5415, 0.6326, 0.8639, 0.8411, 0.8639, 0.8411, 0.7578, 0.6326, 0.7578])
me_plane_001.materials.append(mat_material_021)
me_plane_001.materials.append(mat_material_020)
me_plane_001.materials.append(mat_material_019)
me_plane_001.use_remesh_preserve_volume = False
me_plane_001.use_remesh_preserve_attributes = False
me_plane_001.use_mirror_vertex_groups = False
me_plane_001.update()
me_plane_002 = bpy.data.meshes.new('Plane.002')
me_plane_002.from_pydata([(-3.912, 27.0, -1.863e-09), (-0.6096, 27.0, -1.863e-09), (-3.912, 27.0, 0.1), (-5.132, 27.0, 0.1), (-5.132, 27.0, -1.863e-09), (-0.5888, 27.16, 0.1), (-4.957, 28.33, -1.863e-09), (-4.957, 28.33, 0.1), (-3.779, 28.01, 0.1), (-0.6096, 27.0, 0.1), (-0.5888, 27.16, -1.863e-09), (-3.779, 28.01, -1.863e-09), (-0.5279, 27.3, 0.1), (-4.444, 29.57, -1.863e-09), (-4.444, 29.57, 0.1), (-3.388, 28.96, 0.1), (-0.5279, 27.3, -1.863e-09), (-3.388, 28.96, -1.863e-09), (-0.431, 27.43, 0.1), (-3.629, 30.63, -1.863e-09), (-3.629, 30.63, 0.1), (-2.766, 29.77, 0.1), (-0.431, 27.43, -1.863e-09), (-2.766, 29.77, -1.863e-09), (-0.3048, 27.53, 0.1), (-2.566, 31.44, -1.863e-09), (-2.566, 31.44, 0.1), (-1.956, 30.39, 0.1), (-0.3048, 27.53, -1.863e-09), (-1.956, 30.39, -1.863e-09), (-0.1578, 27.59, 0.1), (-1.328, 31.96, -1.863e-09), (-1.328, 31.96, 0.1), (-1.013, 30.78, 0.1), (-0.1578, 27.59, -1.863e-09), (-1.013, 30.78, -1.863e-09), (1.76e-05, 27.61, 0.1), (1.76e-05, 32.13, -1.863e-09), (1.76e-05, 32.13, 0.1), (1.76e-05, 30.91, 0.1), (1.757e-05, 27.61, -1.863e-09), (1.76e-05, 30.91, -1.863e-09), (0.1578, 27.59, 0.1), (1.328, 31.96, -1.863e-09), (1.328, 31.96, 0.1), (1.013, 30.78, 0.1), (0.1578, 27.59, -1.863e-09), (1.013, 30.78, -1.863e-09), (0.3048, 27.53, 0.1), (2.566, 31.44, -1.863e-09), (2.566, 31.44, 0.1), (1.956, 30.39, 0.1), (0.3048, 27.53, -1.863e-09), (1.956, 30.39, -1.863e-09), (0.4311, 27.43, 0.1), (3.629, 30.63, -1.863e-09), (3.629, 30.63, 0.1), (2.767, 29.77, 0.1), (0.4311, 27.43, -1.863e-09), (2.767, 29.77, -1.863e-09), (0.5279, 27.3, 0.1), (4.444, 29.57, -1.863e-09), (4.444, 29.57, 0.1), (3.388, 28.96, 0.1), (0.5279, 27.3, -1.863e-09), (3.388, 28.96, -1.863e-09), (0.5888, 27.16, 0.1), (4.957, 28.33, -1.863e-09), (4.957, 28.33, 0.1), (3.779, 28.01, 0.1), (0.5888, 27.16, -1.863e-09), (3.779, 28.01, -1.863e-09), (1.748e-05, 27.0, 0.1), (0.6096, 27.0, 0.1), (5.132, 27.0, -1.863e-09), (5.132, 27.0, 0.1), (3.912, 27.0, 0.1), (0.6096, 27.0, -1.863e-09), (3.912, 27.0, -1.863e-09)], [], [(3, 4, 6, 7), (0, 2, 8, 11), (9, 1, 10, 5), (2, 3, 7, 8), (1, 0, 11, 10), (72, 9, 5), (8, 7, 14, 15), (5, 10, 16, 12), (11, 8, 15, 17), (7, 6, 13, 14), (72, 5, 12), (10, 11, 17, 16), (17, 15, 21, 23), (14, 13, 19, 20), (72, 12, 18), (16, 17, 23, 22), (15, 14, 20, 21), (12, 16, 22, 18), (23, 21, 27, 29), (20, 19, 25, 26), (72, 18, 24), (22, 23, 29, 28), (21, 20, 26, 27), (18, 22, 28, 24), (29, 27, 33, 35), (26, 25, 31, 32), (72, 24, 30), (28, 29, 35, 34), (27, 26, 32, 33), (24, 28, 34, 30), (35, 33, 39, 41), (32, 31, 37, 38), (72, 30, 36), (34, 35, 41, 40), (33, 32, 38, 39), (30, 34, 40, 36), (38, 37, 43, 44), (72, 36, 42), (40, 41, 47, 46), (39, 38, 44, 45), (36, 40, 46, 42), (41, 39, 45, 47), (72, 42, 48), (46, 47, 53, 52), (45, 44, 50, 51), (42, 46, 52, 48), (47, 45, 51, 53), (44, 43, 49, 50), (52, 53, 59, 58), (51, 50, 56, 57), (48, 52, 58, 54), (53, 51, 57, 59), (50, 49, 55, 56), (72, 48, 54), (58, 59, 65, 64), (57, 56, 62, 63), (54, 58, 64, 60), (59, 57, 63, 65), (56, 55, 61, 62), (72, 54, 60), (64, 65, 71, 70), (63, 62, 68, 69), (60, 64, 70, 66), (65, 63, 69, 71), (62, 61, 67, 68), (72, 60, 66), (69, 68, 75, 76), (66, 70, 77, 73), (71, 69, 76, 78), (68, 67, 74, 75), (72, 66, 73), (70, 71, 78, 77)])
me_plane_002.polygons.foreach_set('material_index', [2, 2, 2, 2, 1, 2, 2, 2, 2, 2, 2, 1, 2, 2, 2, 1, 2, 2, 2, 2, 2, 1, 2, 2, 2, 2, 2, 1, 2, 2, 2, 2, 2, 1, 2, 2, 2, 2, 1, 2, 2, 2, 2, 1, 2, 2, 2, 2, 1, 2, 2, 2, 2, 2, 1, 2, 2, 2, 2, 2, 1, 2, 2, 2, 2, 2, 2, 2, 2, 2, 2, 1])
_uv = me_plane_002.uv_layers.new(name='UVMap')
_uv.uv.foreach_set('vector', [0.8937, 0.2172, 0.8694, 0.2172, 0.8694, 0.4314, 0.8937, 0.4314, 0.3148, 0.999, 0.3148, 0.974, 0.2115, 0.974, 0.2115, 0.999, 0.999, 0.1361, 0.9747, 0.1361, 0.9747, 0.1612, 0.999, 0.1612, 0.4201, 0.001001, 0.2115, 0.001001, 0.2115, 0.2152, 0.4201, 0.2152, 0.8411, 0.4314, 0.8411, 0.2172, 0.7378, 0.2172, 0.7378, 0.4314, 0.5283, 0.999, 0.6306, 0.975, 0.6306, 0.999, 0.2095, 0.4334, 0.001001, 0.4334, 0.001001, 0.6476, 0.2095, 0.6476, 0.9727, 0.1361, 0.9484, 0.1361, 0.9484, 0.1612, 0.9727, 0.1612, 0.2095, 0.999, 0.2095, 0.974, 0.1063, 0.974, 0.1063, 0.999, 0.8937, 0.6496, 0.8694, 0.6496, 0.8694, 0.8639, 0.8937, 0.8639, 0.6296, 0.974, 0.5273, 0.974, 0.5273, 0.998, 0.4221, 0.7558, 0.6306, 0.7558, 0.6306, 0.6496, 0.4221, 0.6496, 0.9464, 0.4334, 0.9221, 0.4334, 0.9221, 0.5395, 0.9464, 0.5395, 0.8411, 0.9179, 0.8411, 0.8929, 0.6326, 0.8929, 0.6326, 0.9179, 0.9464, 0.7588, 0.9464, 0.8639, 0.9231, 0.8639, 0.7358, 0.4314, 0.7358, 0.2172, 0.6326, 0.2172, 0.6326, 0.4314, 0.4201, 0.6496, 0.2115, 0.6496, 0.2115, 0.8639, 0.4201, 0.8639, 0.999, 0.1091, 0.9747, 0.1091, 0.9747, 0.1341, 0.999, 0.1341, 0.9464, 0.972, 0.9464, 0.9469, 0.8431, 0.9469, 0.8431, 0.972, 0.8674, 0.6496, 0.8431, 0.6496, 0.8431, 0.8639, 0.8674, 0.8639, 0.9221, 0.8629, 0.9221, 0.7578, 0.9454, 0.7578, 0.6326, 0.5395, 0.8411, 0.5395, 0.8411, 0.4334, 0.6326, 0.4334, 0.6306, 0.2172, 0.4221, 0.2172, 0.4221, 0.4314, 0.6306, 0.4314, 0.9727, 0.1091, 0.9484, 0.1091, 0.9484, 0.1341, 0.9727, 0.1341, 0.9464, 0.3253, 0.9221, 0.3253, 0.9221, 0.4314, 0.9464, 0.4314, 0.8411, 0.972, 0.8411, 0.9469, 0.6326, 0.9469, 0.6326, 0.972, 0.4231, 0.999, 0.5253, 0.999, 0.5253, 0.975, 0.8411, 0.7558, 0.8411, 0.5415, 0.7378, 0.5415, 0.7378, 0.7558, 0.2095, 0.2172, 0.001001, 0.2172, 0.001001, 0.4314, 0.2095, 0.4314, 0.999, 0.08208, 0.9747, 0.08208, 0.9747, 0.1071, 0.999, 0.1071, 0.9464, 0.9179, 0.9464, 0.8929, 0.8431, 0.8929, 0.8431, 0.9179, 0.8674, 0.4334, 0.8431, 0.4334, 0.8431, 0.6476, 0.8674, 0.6476, 0.5243, 0.974, 0.4221, 0.974, 0.4221, 0.998, 0.2115, 0.972, 0.4201, 0.972, 0.4201, 0.8659, 0.2115, 0.8659, 0.8411, 0.001001, 0.6326, 0.001001, 0.6326, 0.2152, 0.8411, 0.2152, 0.9727, 0.08208, 0.9484, 0.08208, 0.9484, 0.1071, 0.9727, 0.1071, 0.8674, 0.2172, 0.8431, 0.2172, 0.8431, 0.4314, 0.8674, 0.4314, 0.9464, 0.6507, 0.9464, 0.7558, 0.9231, 0.7558, 0.001001, 0.972, 0.2095, 0.972, 0.2095, 0.8659, 0.001001, 0.8659, 0.4201, 0.4334, 0.2115, 0.4334, 0.2115, 0.6476, 0.4201, 0.6476, 0.999, 0.05506, 0.9747, 0.05506, 0.9747, 0.08008, 0.999, 0.08008, 0.9464, 0.2172, 0.9221, 0.2172, 0.9221, 0.3233, 0.9464, 0.3233, 0.9221, 0.7548, 0.9221, 0.6496, 0.9454, 0.6496, 0.4221, 0.972, 0.6306, 0.972, 0.6306, 0.8659, 0.4221, 0.8659, 0.2095, 0.001001, 0.001001, 0.001001, 0.001001, 0.2152, 0.2095, 0.2152, 0.9727, 0.05506, 0.9484, 0.05506, 0.9484, 0.08008, 0.9727, 0.08008, 0.9201, 0.6496, 0.8957, 0.6496, 0.8957, 0.7558, 0.9201, 0.7558, 0.8411, 0.9449, 0.8411, 0.9199, 0.6326, 0.9199, 0.6326, 0.9449, 0.7358, 0.7558, 0.7358, 0.5415, 0.6326, 0.5415, 0.6326, 0.7558, 0.6306, 0.001001, 0.4221, 0.001001, 0.4221, 0.2152, 0.6306, 0.2152, 0.999, 0.02803, 0.9747, 0.02803, 0.9747, 0.05305, 0.999, 0.05305, 0.9464, 0.8909, 0.9464, 0.8659, 0.8431, 0.8659, 0.8431, 0.8909, 0.9201, 0.4334, 0.8957, 0.4334, 0.8957, 0.6476, 0.9201, 0.6476, 0.3178, 0.999, 0.4201, 0.999, 0.4201, 0.975, 0.4221, 0.8639, 0.6306, 0.8639, 0.6306, 0.7578, 0.4221, 0.7578, 0.2095, 0.6496, 0.001001, 0.6496, 0.001001, 0.8639, 0.2095, 0.8639, 0.9727, 0.02803, 0.9484, 0.02803, 0.9484, 0.05305, 0.9727, 0.05305, 0.9201, 0.7578, 0.8957, 0.7578, 0.8957, 0.8639, 0.9201, 0.8639, 0.8411, 0.8909, 0.8411, 0.8659, 0.6326, 0.8659, 0.6326, 0.8909, 0.4191, 0.974, 0.3168, 0.974, 0.3168, 0.998, 0.9464, 0.2152, 0.9464, 0.001001, 0.8431, 0.001001, 0.8431, 0.2152, 0.4201, 0.2172, 0.2115, 0.2172, 0.2115, 0.4314, 0.4201, 0.4314, 0.999, 0.001001, 0.9747, 0.001001, 0.9747, 0.02603, 0.999, 0.02603, 0.9464, 0.9449, 0.9464, 0.9199, 0.8431, 0.9199, 0.8431, 0.9449, 0.8937, 0.4334, 0.8694, 0.4334, 0.8694, 0.6476, 0.8937, 0.6476, 0.9464, 0.5425, 0.9231, 0.6476, 0.9464, 0.6476, 0.6306, 0.4334, 0.4221, 0.4334, 0.4221, 0.6476, 0.6306, 0.6476, 0.9727, 0.001001, 0.9484, 0.001001, 0.9484, 0.02603, 0.9727, 0.02603, 0.1043, 0.999, 0.1043, 0.974, 0.001001, 0.974, 0.001001, 0.999, 0.9201, 0.2172, 0.8957, 0.2172, 0.8957, 0.4314, 0.9201, 0.4314, 0.9221, 0.6466, 0.9221, 0.5415, 0.9454, 0.5415, 0.6326, 0.8639, 0.8411, 0.8639, 0.8411, 0.7578, 0.6326, 0.7578])
me_plane_002.materials.append(mat_material_021)
me_plane_002.materials.append(mat_material_020)
me_plane_002.materials.append(mat_material_019)
me_plane_002.use_remesh_preserve_volume = False
me_plane_002.use_remesh_preserve_attributes = False
me_plane_002.use_mirror_vertex_groups = False
me_plane_002.update()

# ---- objects
ob_light = bpy.data.objects.new('Light', light_light)
ob_camera = bpy.data.objects.new('Camera', cam_camera)
ob_plane = bpy.data.objects.new('Plane', me_plane)
ob_plane_001 = bpy.data.objects.new('Plane.001', me_plane_001)
ob_plane_002 = bpy.data.objects.new('Plane.002', me_plane_002)

# ---- transforms, parenting, visibility, modifiers, constraints
ob_light.location = (-26.03, -3.632, 23.17)
ob_light.rotation_euler = (0.07446, 0.3862, 1.666)
ob_light.lock_rotations_4d = False
ob_light.empty_display_type = 'ARROWS'
ob_light.color = (0.0, 0.0, 0.0, 0.0)
ob_light.lineart.crease_threshold = 0.0
ob_camera.location = (49.51, -8.778, 36.78)
ob_camera.rotation_euler = (0.9503, -0.02769, 1.194)
ob_camera.lock_rotations_4d = False
ob_camera.empty_display_type = 'ARROWS'
ob_camera.color = (0.0, 0.0, 0.0, 0.0)
ob_camera.display_type = 'WIRE'
ob_camera.lineart.crease_threshold = 0.0
ob_plane.location = (0.0, 0.0, 0.0)
ob_plane.lineart.crease_threshold = 0.0
ob_plane_001.location = (0.0, 0.0, 0.0)
ob_plane_001.rotation_euler = (0.0, -0.0, 3.142)
ob_plane_001.lineart.crease_threshold = 0.0
ob_plane_002.location = (0.0, 0.0, 0.0)
ob_plane_002.rotation_euler = (0.0, 0.0, 6.283)
ob_plane_002.lineart.crease_threshold = 0.0

# ---- collection membership
col_collection.objects.link(ob_light)
col_collection.objects.link(ob_camera)
col_collection.objects.link(ob_plane)
col_collection.objects.link(ob_plane_001)
col_collection.objects.link(ob_plane_002)

# ---- scene / render settings (as saved in the file)
scene.camera = ob_camera
scene.frame_start = 1; scene.frame_end = 10000; scene.frame_set(0)
scene.render.engine = 'CYCLES'
scene.render.image_settings.file_format = 'FFMPEG'
scene.render.image_settings.color_mode = 'RGB'
scene.render.image_settings.compression = 0
scene.render.resolution_x = 256
scene.render.resolution_y = 256
scene.render.fps = 3
scene.render.fps_base = 0.1
scene.cycles.shading_system = True
scene.cycles.use_denoising = False
scene.cycles.samples = 1024
scene.cycles.sampling_pattern = 'TABULATED_SOBOL'
scene.cycles.light_sampling_threshold = 0.001
scene.cycles.use_adaptive_sampling = False
scene.cycles.use_light_tree = False
scene.cycles.min_light_bounces = 2
scene.cycles.min_transparent_bounces = 3
scene.cycles.max_bounces = 24
scene.cycles.diffuse_bounces = 8
scene.cycles.glossy_bounces = 8
scene.cycles.transmission_bounces = 24
scene.cycles.volume_bounces = 2
scene.cycles.transparent_max_bounces = 16
scene.view_settings.view_transform = 'Filmic'
bpy.context.view_layer.update()
